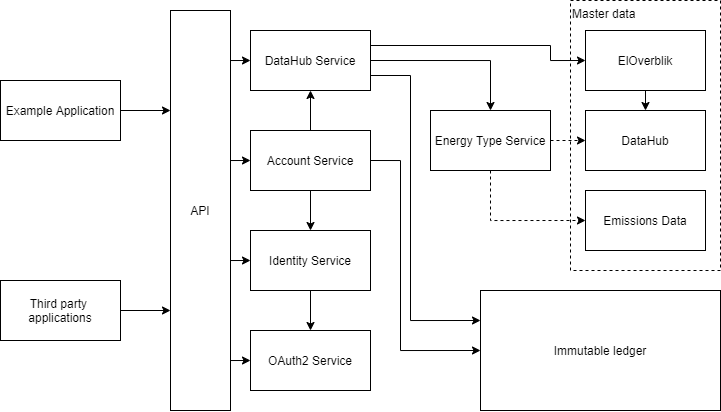

The diagram above was exported from draw.io. Its source (the exported page's mxGraphModel, read from the mxfile embedded in the PNG):
<mxGraphModel dx="2010" dy="583" grid="1" gridSize="10" guides="1" tooltips="1" connect="1" arrows="1" fold="1" page="1" pageScale="1" pageWidth="850" pageHeight="1100" math="0" shadow="0">
  <root>
    <mxCell id="0" />
    <mxCell id="1" parent="0" />
    <mxCell id="7" value="Master data" style="rounded=0;whiteSpace=wrap;html=1;dashed=1;align=left;verticalAlign=top;" vertex="1" parent="1">
      <mxGeometry x="510" y="170" width="150" height="270" as="geometry" />
    </mxCell>
    <mxCell id="16" style="edgeStyle=orthogonalEdgeStyle;rounded=0;orthogonalLoop=1;jettySize=auto;html=1;exitX=1;exitY=0.25;exitDx=0;exitDy=0;entryX=0;entryY=0.5;entryDx=0;entryDy=0;" edge="1" parent="1" source="2" target="8">
      <mxGeometry relative="1" as="geometry">
        <Array as="points">
          <mxPoint x="490" y="215" />
          <mxPoint x="490" y="230" />
        </Array>
      </mxGeometry>
    </mxCell>
    <mxCell id="17" style="edgeStyle=orthogonalEdgeStyle;rounded=0;orthogonalLoop=1;jettySize=auto;html=1;exitX=1;exitY=0.75;exitDx=0;exitDy=0;entryX=0;entryY=0.25;entryDx=0;entryDy=0;" edge="1" parent="1" source="2" target="4">
      <mxGeometry relative="1" as="geometry">
        <Array as="points">
          <mxPoint x="350" y="245" />
          <mxPoint x="350" y="490" />
        </Array>
      </mxGeometry>
    </mxCell>
    <mxCell id="33" style="edgeStyle=orthogonalEdgeStyle;rounded=0;orthogonalLoop=1;jettySize=auto;html=1;exitX=1;exitY=0.5;exitDx=0;exitDy=0;entryX=0.5;entryY=0;entryDx=0;entryDy=0;" edge="1" parent="1" source="2" target="31">
      <mxGeometry relative="1" as="geometry" />
    </mxCell>
    <mxCell id="2" value="DataHub Service" style="rounded=0;whiteSpace=wrap;html=1;" vertex="1" parent="1">
      <mxGeometry x="190" y="200" width="120" height="60" as="geometry" />
    </mxCell>
    <mxCell id="18" style="edgeStyle=orthogonalEdgeStyle;rounded=0;orthogonalLoop=1;jettySize=auto;html=1;exitX=1;exitY=0.5;exitDx=0;exitDy=0;entryX=0;entryY=0.5;entryDx=0;entryDy=0;" edge="1" parent="1" source="3" target="4">
      <mxGeometry relative="1" as="geometry">
        <Array as="points">
          <mxPoint x="340" y="330" />
          <mxPoint x="340" y="520" />
        </Array>
      </mxGeometry>
    </mxCell>
    <mxCell id="19" style="edgeStyle=orthogonalEdgeStyle;rounded=0;orthogonalLoop=1;jettySize=auto;html=1;exitX=0.5;exitY=0;exitDx=0;exitDy=0;entryX=0.5;entryY=1;entryDx=0;entryDy=0;" edge="1" parent="1" source="3" target="2">
      <mxGeometry relative="1" as="geometry" />
    </mxCell>
    <mxCell id="20" style="edgeStyle=orthogonalEdgeStyle;rounded=0;orthogonalLoop=1;jettySize=auto;html=1;exitX=0.5;exitY=1;exitDx=0;exitDy=0;entryX=0.5;entryY=0;entryDx=0;entryDy=0;" edge="1" parent="1" source="3" target="5">
      <mxGeometry relative="1" as="geometry" />
    </mxCell>
    <mxCell id="3" value="Account Service" style="rounded=0;whiteSpace=wrap;html=1;" vertex="1" parent="1">
      <mxGeometry x="190" y="300" width="120" height="60" as="geometry" />
    </mxCell>
    <mxCell id="4" value="Immutable ledger" style="rounded=0;whiteSpace=wrap;html=1;" vertex="1" parent="1">
      <mxGeometry x="420" y="460" width="240" height="120" as="geometry" />
    </mxCell>
    <mxCell id="21" style="edgeStyle=orthogonalEdgeStyle;rounded=0;orthogonalLoop=1;jettySize=auto;html=1;exitX=0.5;exitY=1;exitDx=0;exitDy=0;entryX=0.5;entryY=0;entryDx=0;entryDy=0;" edge="1" parent="1" source="5" target="6">
      <mxGeometry relative="1" as="geometry" />
    </mxCell>
    <mxCell id="5" value="Identity Service" style="rounded=0;whiteSpace=wrap;html=1;" vertex="1" parent="1">
      <mxGeometry x="190" y="400" width="120" height="60" as="geometry" />
    </mxCell>
    <mxCell id="6" value="OAuth2 Service" style="rounded=0;whiteSpace=wrap;html=1;" vertex="1" parent="1">
      <mxGeometry x="190" y="500" width="120" height="60" as="geometry" />
    </mxCell>
    <mxCell id="32" style="edgeStyle=orthogonalEdgeStyle;rounded=0;orthogonalLoop=1;jettySize=auto;html=1;exitX=0.5;exitY=1;exitDx=0;exitDy=0;entryX=0.5;entryY=0;entryDx=0;entryDy=0;" edge="1" parent="1" source="8" target="9">
      <mxGeometry relative="1" as="geometry" />
    </mxCell>
    <mxCell id="8" value="ElOverblik" style="rounded=0;whiteSpace=wrap;html=1;align=center;" vertex="1" parent="1">
      <mxGeometry x="525" y="200" width="120" height="60" as="geometry" />
    </mxCell>
    <mxCell id="9" value="DataHub" style="rounded=0;whiteSpace=wrap;html=1;align=center;" vertex="1" parent="1">
      <mxGeometry x="525" y="280" width="120" height="60" as="geometry" />
    </mxCell>
    <mxCell id="10" value="Emissions Data" style="rounded=0;whiteSpace=wrap;html=1;align=center;" vertex="1" parent="1">
      <mxGeometry x="525" y="360" width="120" height="60" as="geometry" />
    </mxCell>
    <mxCell id="24" style="edgeStyle=orthogonalEdgeStyle;rounded=0;orthogonalLoop=1;jettySize=auto;html=1;exitX=1;exitY=0.5;exitDx=0;exitDy=0;entryX=0;entryY=0.25;entryDx=0;entryDy=0;" edge="1" parent="1" source="11" target="22">
      <mxGeometry relative="1" as="geometry" />
    </mxCell>
    <mxCell id="11" value="Example Application" style="rounded=0;whiteSpace=wrap;html=1;align=center;" vertex="1" parent="1">
      <mxGeometry x="-60" y="250" width="120" height="60" as="geometry" />
    </mxCell>
    <mxCell id="23" style="edgeStyle=orthogonalEdgeStyle;rounded=0;orthogonalLoop=1;jettySize=auto;html=1;exitX=1;exitY=0.5;exitDx=0;exitDy=0;entryX=0;entryY=0.75;entryDx=0;entryDy=0;" edge="1" parent="1" source="12" target="22">
      <mxGeometry relative="1" as="geometry" />
    </mxCell>
    <mxCell id="12" value="Third party&amp;nbsp;&lt;br&gt;applications" style="rounded=0;whiteSpace=wrap;html=1;align=center;" vertex="1" parent="1">
      <mxGeometry x="-60" y="450" width="120" height="60" as="geometry" />
    </mxCell>
    <mxCell id="26" style="edgeStyle=orthogonalEdgeStyle;rounded=0;orthogonalLoop=1;jettySize=auto;html=1;exitX=1;exitY=0.25;exitDx=0;exitDy=0;entryX=0;entryY=0.5;entryDx=0;entryDy=0;" edge="1" parent="1" source="22" target="2">
      <mxGeometry relative="1" as="geometry">
        <Array as="points">
          <mxPoint x="170" y="230" />
        </Array>
      </mxGeometry>
    </mxCell>
    <mxCell id="27" style="edgeStyle=orthogonalEdgeStyle;rounded=0;orthogonalLoop=1;jettySize=auto;html=1;exitX=1;exitY=0.5;exitDx=0;exitDy=0;entryX=0;entryY=0.5;entryDx=0;entryDy=0;" edge="1" parent="1" source="22" target="3">
      <mxGeometry relative="1" as="geometry">
        <Array as="points">
          <mxPoint x="170" y="330" />
        </Array>
      </mxGeometry>
    </mxCell>
    <mxCell id="28" style="edgeStyle=orthogonalEdgeStyle;rounded=0;orthogonalLoop=1;jettySize=auto;html=1;exitX=1;exitY=0.5;exitDx=0;exitDy=0;entryX=0;entryY=0.5;entryDx=0;entryDy=0;" edge="1" parent="1" source="22" target="5">
      <mxGeometry relative="1" as="geometry">
        <Array as="points">
          <mxPoint x="170" y="430" />
        </Array>
      </mxGeometry>
    </mxCell>
    <mxCell id="29" style="edgeStyle=orthogonalEdgeStyle;rounded=0;orthogonalLoop=1;jettySize=auto;html=1;exitX=1;exitY=0.75;exitDx=0;exitDy=0;entryX=0;entryY=0.5;entryDx=0;entryDy=0;" edge="1" parent="1" source="22" target="6">
      <mxGeometry relative="1" as="geometry">
        <Array as="points">
          <mxPoint x="170" y="530" />
        </Array>
      </mxGeometry>
    </mxCell>
    <mxCell id="22" value="API" style="rounded=0;whiteSpace=wrap;html=1;align=center;" vertex="1" parent="1">
      <mxGeometry x="110" y="180" width="60" height="400" as="geometry" />
    </mxCell>
    <mxCell id="34" style="edgeStyle=orthogonalEdgeStyle;rounded=0;orthogonalLoop=1;jettySize=auto;html=1;exitX=0.5;exitY=1;exitDx=0;exitDy=0;entryX=0;entryY=0.5;entryDx=0;entryDy=0;dashed=1;" edge="1" parent="1" source="31" target="10">
      <mxGeometry relative="1" as="geometry" />
    </mxCell>
    <mxCell id="35" style="edgeStyle=orthogonalEdgeStyle;rounded=0;orthogonalLoop=1;jettySize=auto;html=1;exitX=1;exitY=0.5;exitDx=0;exitDy=0;entryX=0;entryY=0.5;entryDx=0;entryDy=0;dashed=1;" edge="1" parent="1" source="31" target="9">
      <mxGeometry relative="1" as="geometry" />
    </mxCell>
    <mxCell id="31" value="Energy Type Service" style="rounded=0;whiteSpace=wrap;html=1;" vertex="1" parent="1">
      <mxGeometry x="370" y="280" width="120" height="60" as="geometry" />
    </mxCell>
  </root>
</mxGraphModel>